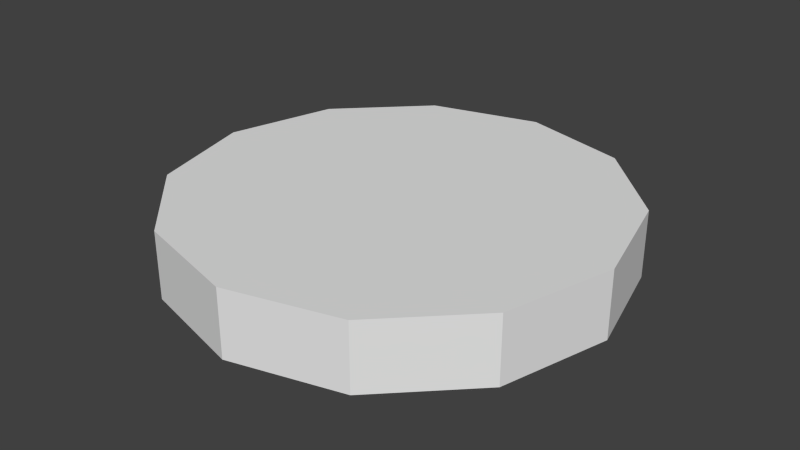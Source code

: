 # Source: coin.blend  (saved by Blender 2.76.0; exported with 4.5.12 LTS)
import bpy
from mathutils import Matrix  # noqa: F401  (used for matrix-valued properties, if any)

bpy.ops.wm.read_factory_settings(use_empty=True)
scene = bpy.context.scene
scene.name = 'Scene'

# ---- collections
col_collection_1 = bpy.data.collections.new('Collection 1'); scene.collection.children.link(col_collection_1)

# ---- world
world_world = bpy.data.worlds.new('World'); scene.world = world_world
world_world.color = (0.05088, 0.05088, 0.05088)
world_world.use_sun_shadow = False
world_world.sun_shadow_jitter_overblur = 0.0
world_world.cycles.sampling_method = 'MANUAL'
world_world.cycles.sample_map_resolution = 256

# ---- meshes
me_cylinder = bpy.data.meshes.new('Cylinder')
me_cylinder.from_pydata([(0.0, 1.0, -0.1514), (0.0, 1.0, 0.1514), (0.5, 0.866, -0.1514), (0.5, 0.866, 0.1514), (0.866, 0.5, -0.1514), (0.866, 0.5, 0.1514), (1.0, -4.371e-08, -0.1514), (1.0, -4.371e-08, 0.1514), (0.866, -0.5, -0.1514), (0.866, -0.5, 0.1514), (0.5, -0.866, -0.1514), (0.5, -0.866, 0.1514), (1.51e-07, -1.0, -0.1514), (1.51e-07, -1.0, 0.1514), (-0.5, -0.866, -0.1514), (-0.5, -0.866, 0.1514), (-0.866, -0.5, -0.1514), (-0.866, -0.5, 0.1514), (-1.0, -4.649e-07, -0.1514), (-1.0, -4.649e-07, 0.1514), (-0.866, 0.5, -0.1514), (-0.866, 0.5, 0.1514), (-0.5, 0.866, -0.1514), (-0.5, 0.866, 0.1514)], [], [(0, 1, 3, 2), (2, 3, 5, 4), (4, 5, 7, 6), (6, 7, 9, 8), (8, 9, 11, 10), (10, 11, 13, 12), (12, 13, 15, 14), (14, 15, 17, 16), (16, 17, 19, 18), (18, 19, 21, 20), (3, 1, 23, 21, 19, 17, 15, 13, 11, 9, 7, 5), (22, 23, 1, 0), (20, 21, 23, 22), (0, 2, 4, 6, 8, 10, 12, 14, 16, 18, 20, 22)])
_uv = me_cylinder.uv_layers.new(name='UVMap')
_uv.uv.foreach_set('vector', [-0.002326, 0.3727, 0.2523, 0.3727, 0.2523, 0.6273, -0.002326, 0.6273, -0.002326, 0.3727, 0.2523, 0.3727, 0.2523, 0.6273, -0.002326, 0.6273, -0.002326, 0.3727, 0.2523, 0.3727, 0.2523, 0.6273, -0.002326, 0.6273, -0.002326, 0.3727, 0.2523, 0.3727, 0.2523, 0.6273, -0.002326, 0.6273, -0.002326, 0.3727, 0.2523, 0.3727, 0.2523, 0.6273, -0.002326, 0.6273, -0.002326, 0.3727, 0.2523, 0.3727, 0.2523, 0.6273, -0.002326, 0.6273, -0.002326, 0.3727, 0.2523, 0.3727, 0.2523, 0.6273, -0.002326, 0.6273, -0.002326, 0.3727, 0.2523, 0.3727, 0.2523, 0.6273, -0.002326, 0.6273, -0.002326, 0.3727, 0.2523, 0.3727, 0.2523, 0.6273, -0.002326, 0.6273, -0.002326, 0.3727, 0.2523, 0.3727, 0.2523, 0.6273, -0.002326, 0.6273, 0.5, 1.0, 0.625, 0.9665, 0.7165, 0.875, 0.75, 0.75, 0.7165, 0.625, 0.625, 0.5335, 0.5, 0.5, 0.375, 0.5335, 0.2835, 0.625, 0.25, 0.75, 0.2835, 0.875, 0.375, 0.9665, -0.002326, 0.3727, 0.2523, 0.3727, 0.2523, 0.6273, -0.002326, 0.6273, -0.002326, 0.3727, 0.2523, 0.3727, 0.2523, 0.6273, -0.002326, 0.6273, 0.5, 0.5, 0.625, 0.4665, 0.7165, 0.375, 0.75, 0.25, 0.7165, 0.125, 0.625, 0.03349, 0.5, 0.0, 0.375, 0.03349, 0.2835, 0.125, 0.25, 0.25, 0.2835, 0.375, 0.375, 0.4665])
me_cylinder.use_remesh_preserve_volume = False
me_cylinder.use_remesh_preserve_attributes = False
me_cylinder.use_mirror_vertex_groups = False
me_cylinder.update()

# ---- objects
ob_cylinder = bpy.data.objects.new('Cylinder', me_cylinder)

# ---- transforms, parenting, visibility, modifiers, constraints
ob_cylinder.location = (0.0, 0.0, 0.0)
ob_cylinder.lineart.crease_threshold = 0.0

# ---- collection membership
col_collection_1.objects.link(ob_cylinder)

# ---- scene / render settings (as saved in the file)
scene.frame_start = 1; scene.frame_end = 250; scene.frame_set(1)
scene.render.engine = 'BLENDER_EEVEE_NEXT'
scene.render.resolution_percentage = 50
scene.render.dither_intensity = 0.0
scene.cycles.use_denoising = False
scene.cycles.samples = 10
scene.cycles.sampling_pattern = 'TABULATED_SOBOL'
scene.cycles.light_sampling_threshold = 0.0
scene.cycles.use_adaptive_sampling = False
scene.cycles.use_light_tree = False
scene.cycles.blur_glossy = 0.0
scene.cycles.pixel_filter_type = 'GAUSSIAN'
scene.cycles.sample_clamp_indirect = 0.0
scene.view_settings.view_transform = 'Standard'
bpy.context.view_layer.update()

# ---- added for rendering (the .blend has no active camera and no usable light): camera, sun
cam_auto = bpy.data.cameras.new('AutoCamera')
cam_auto.lens = 50.0
cam_auto.sensor_width = 36.0
cam_auto.clip_end = 1000.0
ob_auto_camera = bpy.data.objects.new('AutoCamera', cam_auto)
scene.collection.objects.link(ob_auto_camera)
ob_auto_camera.location = (2.63188, -3.15825, 2.1055)
ob_auto_camera.rotation_euler = (1.09748, -7.21219e-08, 0.694738)
scene.camera = ob_auto_camera
light_auto_sun = bpy.data.lights.new('AutoSun', 'SUN')
light_auto_sun.energy = 3.0
light_auto_sun.angle = 0.0523599
ob_auto_sun = bpy.data.objects.new('AutoSun', light_auto_sun)
scene.collection.objects.link(ob_auto_sun)
ob_auto_sun.rotation_euler = (0.872665, 0.174533, 0.523599)
bpy.context.view_layer.update()
